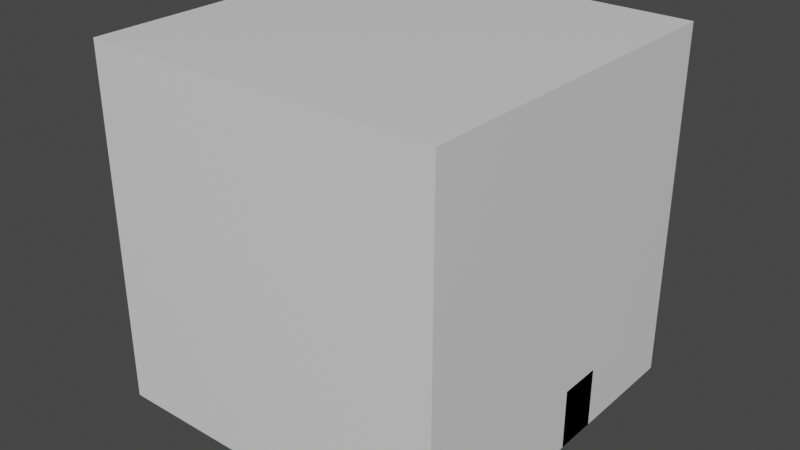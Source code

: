 # Source: quick.blend  (saved by Blender 3.2.14; exported with 4.5.12 LTS)
import bpy
from mathutils import Matrix  # noqa: F401  (used for matrix-valued properties, if any)

bpy.ops.wm.read_factory_settings(use_empty=True)
scene = bpy.context.scene
scene.name = 'Scene'

# ---- collections
col_maps = bpy.data.collections.new('maps'); scene.collection.children.link(col_maps)
col_map1 = bpy.data.collections.new('map1'); col_maps.children.link(col_map1)
col_player = bpy.data.collections.new('player'); scene.collection.children.link(col_player)
col_other = bpy.data.collections.new('Other'); scene.collection.children.link(col_other)

# ---- materials (node trees are filled in below, after node groups)
mat_material = bpy.data.materials.new('Material')
mat_material.alpha_threshold = 0.0
mat_material.use_transparent_shadow = False
mat_material.line_color = (0.0, 0.0, 0.0, 1.0)

# ---- material node trees
mat_material.use_nodes = True; mat_material.node_tree.nodes.clear()
_N = mat_material.node_tree.nodes; _L = mat_material.node_tree.links
n0 = _N.new('ShaderNodeOutputMaterial'); n0.name = 'Material Output'; n0.location = (300, 300)
n1 = _N.new('ShaderNodeBsdfPrincipled'); n1.name = 'Principled BSDF'; n1.location = (10, 300)
n1.distribution = 'GGX'
n1.subsurface_method = 'RANDOM_WALK_SKIN'
n1.inputs[2].default_value = 0.4
n1.inputs[3].default_value = 1.45
n1.inputs[27].default_value = (0.0, 0.0, 0.0, 1.0)
n1.inputs[28].default_value = 1.0
_L.new(n1.outputs[0], n0.inputs[0])
n0.is_active_output = True

# ---- world
world_world = bpy.data.worlds.new('World'); scene.world = world_world
world_world.use_nodes = True; world_world.node_tree.nodes.clear()
_N = world_world.node_tree.nodes; _L = world_world.node_tree.links
n0 = _N.new('ShaderNodeOutputWorld'); n0.name = 'World Output'; n0.location = (300, 300)
n1 = _N.new('ShaderNodeBackground'); n1.name = 'Background'; n1.location = (10, 300)
n1.inputs[0].default_value = (0.05088, 0.05088, 0.05088, 1.0)
_L.new(n1.outputs[0], n0.inputs[0])
n0.is_active_output = True
world_world.color = (0.05088, 0.05088, 0.05088)
world_world.use_sun_shadow = False
world_world.sun_shadow_jitter_overblur = 0.0

# ---- meshes
me_map1 = bpy.data.meshes.new('map1')
me_map1.from_pydata([(1.0, 1.0, 1.0), (1.0, 1.0, -1.0), (1.0, -1.0, 1.0), (1.0, -1.0, -1.0), (-1.0, 1.0, 1.0), (-1.0, 1.0, -1.0), (-1.0, -1.0, 1.0), (-1.0, -1.0, -1.0), (-1.0, 0.3184, -1.0), (-1.0, 0.3184, -0.6564), (-1.0, 0.4806, -1.0), (-1.0, 0.4806, -0.6564), (-0.3464, 0.3184, -1.0), (-0.3464, 0.3184, -0.6564), (-0.3464, 0.4806, -1.0), (-0.3464, 0.4806, -0.6564), (0.5883, 0.08132, -1.0), (0.5883, 0.08132, -0.659), (0.5883, 0.3295, -1.0), (0.5883, 0.3295, -0.659), (1.0, 0.08132, -1.0), (1.0, 0.08132, -0.659), (1.0, 0.3295, -1.0), (1.0, 0.3295, -0.659), (0.6185, 0.137, -0.659), (0.6185, 0.137, -0.4719), (0.6185, 0.2724, -0.659), (0.6185, 0.2724, -0.4719), (0.9351, 0.137, -0.659), (0.9351, 0.137, -0.4719), (0.9351, 0.2724, -0.659), (0.9351, 0.2724, -0.4719), (-1.0, 0.1044, -1.0), (-1.0, 0.1044, -0.8238), (-1.0, 0.308, -1.0), (-1.0, 0.308, -0.8238), (-0.7389, 0.1044, -1.0), (-0.7389, 0.1044, -0.8238), (-0.7389, 0.308, -1.0), (-0.7389, 0.308, -0.8238), (-1.0, -0.1599, -1.0), (-1.0, -0.1599, -0.9583), (-1.0, 0.06178, -1.0), (-1.0, 0.06178, -0.9583), (-0.7812, -0.1599, -1.0), (-0.7812, -0.1599, -0.9583), (-0.7812, 0.06178, -1.0), (-0.7812, 0.06178, -0.9583), (-0.5036, 0.3521, -0.6564), (-0.5036, 0.3521, -0.4551), (-0.5036, 0.4615, -0.6564), (-0.5036, 0.4615, -0.4551), (-0.4015, 0.3521, -0.6564), (-0.4015, 0.3521, -0.4551), (-0.4015, 0.4615, -0.6564), (-0.4015, 0.4615, -0.4551), (0.5895, 0.4385, -1.0), (0.5895, 0.4385, -0.7648), (0.5895, 1.0, -1.0), (0.5895, 1.0, -0.7648), (0.7548, 0.4385, -1.0), (0.7548, 0.4385, -0.7648), (0.7548, 1.0, -1.0), (0.7548, 1.0, -0.7648), (-0.08084, -0.592, -1.0), (-0.08084, -0.592, -0.6338), (1.0, -0.6699, -0.6338), (1.0, -0.6699, -1.0), (1.0, -0.592, -1.0), (1.0, -0.592, -0.6338), (-0.08084, -0.6699, -0.6338), (-0.08084, -0.6699, -1.0), (0.03886, -0.592, -0.7379), (0.03745, -0.592, -0.8137), (0.1216, -0.592, -0.8111), (0.1188, -0.592, -0.7357), (0.03886, -0.6699, -0.7379), (0.03745, -0.6699, -0.8137), (0.1216, -0.6699, -0.8111), (0.1188, -0.6699, -0.7357), (0.05136, -0.785, -1.0), (0.05136, -0.785, -0.8767), (0.05136, -0.6699, -1.0), (0.05136, -0.6699, -0.8767), (0.1753, -0.785, -1.0), (0.1753, -0.785, -0.8767), (0.1753, -0.6699, -1.0), (0.1753, -0.6699, -0.8767)], [], [(0, 4, 6, 2), (3, 2, 6, 7), (7, 6, 4, 5), (5, 1, 3, 7), (1, 0, 2, 3), (5, 4, 0, 1), (8, 9, 11, 10), (10, 11, 15, 14), (14, 15, 13, 12), (12, 13, 9, 8), (10, 14, 12, 8), (15, 11, 9, 13), (16, 17, 19, 18), (18, 19, 23, 22), (22, 23, 21, 20), (20, 21, 17, 16), (18, 22, 20, 16), (23, 19, 17, 21), (24, 25, 27, 26), (26, 27, 31, 30), (30, 31, 29, 28), (28, 29, 25, 24), (26, 30, 28, 24), (31, 27, 25, 29), (32, 33, 35, 34), (34, 35, 39, 38), (38, 39, 37, 36), (36, 37, 33, 32), (34, 38, 36, 32), (39, 35, 33, 37), (40, 41, 43, 42), (42, 43, 47, 46), (46, 47, 45, 44), (44, 45, 41, 40), (42, 46, 44, 40), (47, 43, 41, 45), (48, 49, 51, 50), (50, 51, 55, 54), (54, 55, 53, 52), (52, 53, 49, 48), (50, 54, 52, 48), (55, 51, 49, 53), (56, 57, 59, 58), (58, 59, 63, 62), (62, 63, 61, 60), (60, 61, 57, 56), (58, 62, 60, 56), (63, 59, 57, 61), (73, 72, 76, 77), (65, 64, 71, 70), (67, 66, 78, 77, 70, 71), (68, 64, 65, 73, 74, 69), (70, 77, 76, 79, 78, 66), (75, 74, 78, 79), (65, 69, 74, 75, 72, 73), (64, 68, 67, 71), (72, 75, 79, 76), (74, 73, 77, 78), (69, 65, 70, 66), (68, 69, 66, 67), (80, 81, 83, 82), (82, 83, 87, 86), (86, 87, 85, 84), (84, 85, 81, 80), (82, 86, 84, 80), (87, 83, 81, 85)])
_uv = me_map1.uv_layers.new(name='UVMap')
_uv.uv.foreach_set('vector', [0.625, 0.5, 0.875, 0.5, 0.875, 0.75, 0.625, 0.75, 0.375, 0.75, 0.625, 0.75, 0.625, 1.0, 0.375, 1.0, 0.375, 0.0, 0.625, 0.0, 0.625, 0.25, 0.375, 0.25, 0.125, 0.5, 0.375, 0.5, 0.375, 0.75, 0.125, 0.75, 0.375, 0.5, 0.625, 0.5, 0.625, 0.75, 0.375, 0.75, 0.375, 0.25, 0.625, 0.25, 0.625, 0.5, 0.375, 0.5, 0.375, 0.0, 0.625, 0.0, 0.625, 0.25, 0.375, 0.25, 0.375, 0.25, 0.625, 0.25, 0.625, 0.5, 0.375, 0.5, 0.375, 0.5, 0.625, 0.5, 0.625, 0.75, 0.375, 0.75, 0.375, 0.75, 0.625, 0.75, 0.625, 1.0, 0.375, 1.0, 0.125, 0.5, 0.375, 0.5, 0.375, 0.75, 0.125, 0.75, 0.625, 0.5, 0.875, 0.5, 0.875, 0.75, 0.625, 0.75, 0.375, 0.0, 0.625, 0.0, 0.625, 0.25, 0.375, 0.25, 0.375, 0.25, 0.625, 0.25, 0.625, 0.5, 0.375, 0.5, 0.375, 0.5, 0.625, 0.5, 0.625, 0.75, 0.375, 0.75, 0.375, 0.75, 0.625, 0.75, 0.625, 1.0, 0.375, 1.0, 0.125, 0.5, 0.375, 0.5, 0.375, 0.75, 0.125, 0.75, 0.625, 0.5, 0.875, 0.5, 0.875, 0.75, 0.625, 0.75, 0.375, 0.0, 0.625, 0.0, 0.625, 0.25, 0.375, 0.25, 0.375, 0.25, 0.625, 0.25, 0.625, 0.5, 0.375, 0.5, 0.375, 0.5, 0.625, 0.5, 0.625, 0.75, 0.375, 0.75, 0.375, 0.75, 0.625, 0.75, 0.625, 1.0, 0.375, 1.0, 0.125, 0.5, 0.375, 0.5, 0.375, 0.75, 0.125, 0.75, 0.625, 0.5, 0.875, 0.5, 0.875, 0.75, 0.625, 0.75, 0.375, 0.0, 0.625, 0.0, 0.625, 0.25, 0.375, 0.25, 0.375, 0.25, 0.625, 0.25, 0.625, 0.5, 0.375, 0.5, 0.375, 0.5, 0.625, 0.5, 0.625, 0.75, 0.375, 0.75, 0.375, 0.75, 0.625, 0.75, 0.625, 1.0, 0.375, 1.0, 0.125, 0.5, 0.375, 0.5, 0.375, 0.75, 0.125, 0.75, 0.625, 0.5, 0.875, 0.5, 0.875, 0.75, 0.625, 0.75, 0.375, 0.0, 0.625, 0.0, 0.625, 0.25, 0.375, 0.25, 0.375, 0.25, 0.625, 0.25, 0.625, 0.5, 0.375, 0.5, 0.375, 0.5, 0.625, 0.5, 0.625, 0.75, 0.375, 0.75, 0.375, 0.75, 0.625, 0.75, 0.625, 1.0, 0.375, 1.0, 0.125, 0.5, 0.375, 0.5, 0.375, 0.75, 0.125, 0.75, 0.625, 0.5, 0.875, 0.5, 0.875, 0.75, 0.625, 0.75, 0.375, 0.0, 0.625, 0.0, 0.625, 0.25, 0.375, 0.25, 0.375, 0.25, 0.625, 0.25, 0.625, 0.5, 0.375, 0.5, 0.375, 0.5, 0.625, 0.5, 0.625, 0.75, 0.375, 0.75, 0.375, 0.75, 0.625, 0.75, 0.625, 1.0, 0.375, 1.0, 0.125, 0.5, 0.375, 0.5, 0.375, 0.75, 0.125, 0.75, 0.625, 0.5, 0.875, 0.5, 0.875, 0.75, 0.625, 0.75, 0.375, 0.0, 0.625, 0.0, 0.625, 0.25, 0.375, 0.25, 0.375, 0.25, 0.625, 0.25, 0.625, 0.5, 0.375, 0.5, 0.375, 0.5, 0.625, 0.5, 0.625, 0.75, 0.375, 0.75, 0.375, 0.75, 0.625, 0.75, 0.625, 1.0, 0.375, 1.0, 0.125, 0.5, 0.375, 0.5, 0.375, 0.75, 0.125, 0.75, 0.625, 0.5, 0.875, 0.5, 0.875, 0.75, 0.625, 0.75, 0.5022, 0.9726, 0.5539, 0.9723, 0.5539, 0.9723, 0.5022, 0.9726, 0.625, 1.0, 0.375, 1.0, 0.375, 1.0, 0.625, 1.0, 0.375, 0.75, 0.625, 0.75, 0.5039, 0.9532, 0.5022, 0.9726, 0.625, 1.0, 0.375, 1.0, 0.375, 0.75, 0.375, 1.0, 0.625, 1.0, 0.5022, 0.9726, 0.5039, 0.9532, 0.625, 0.75, 0.625, 1.0, 0.5022, 0.9726, 0.5539, 0.9723, 0.5554, 0.9538, 0.5039, 0.9532, 0.625, 0.75, 0.5554, 0.9538, 0.5039, 0.9532, 0.5039, 0.9532, 0.5554, 0.9538, 0.625, 1.0, 0.625, 0.75, 0.5039, 0.9532, 0.5554, 0.9538, 0.5539, 0.9723, 0.5022, 0.9726, 0.375, 1.0, 0.375, 0.75, 0.375, 0.75, 0.375, 1.0, 0.5539, 0.9723, 0.5554, 0.9538, 0.5554, 0.9538, 0.5539, 0.9723, 0.5039, 0.9532, 0.5022, 0.9726, 0.5022, 0.9726, 0.5039, 0.9532, 0.625, 0.75, 0.625, 1.0, 0.625, 1.0, 0.625, 0.75, 0.375, 0.75, 0.625, 0.75, 0.625, 0.75, 0.375, 0.75, 0.375, 0.0, 0.625, 0.0, 0.625, 0.25, 0.375, 0.25, 0.375, 0.25, 0.625, 0.25, 0.625, 0.5, 0.375, 0.5, 0.375, 0.5, 0.625, 0.5, 0.625, 0.75, 0.375, 0.75, 0.375, 0.75, 0.625, 0.75, 0.625, 1.0, 0.375, 1.0, 0.125, 0.5, 0.375, 0.5, 0.375, 0.75, 0.125, 0.75, 0.625, 0.5, 0.875, 0.5, 0.875, 0.75, 0.625, 0.75])
me_map1.materials.append(mat_material)
me_map1.use_mirror_vertex_groups = False
me_map1.update()
me_player_collision = bpy.data.meshes.new('player_collision')
me_player_collision.from_pydata([(-1.0, -1.0, -1.0), (-1.0, -1.0, 1.0), (-1.0, 1.0, -1.0), (-1.0, 1.0, 1.0), (1.0, -1.0, -1.0), (1.0, -1.0, 1.0), (1.0, 1.0, -1.0), (1.0, 1.0, 1.0)], [], [(0, 1, 3, 2), (2, 3, 7, 6), (6, 7, 5, 4), (4, 5, 1, 0), (2, 6, 4, 0), (7, 3, 1, 5)])
_uv = me_player_collision.uv_layers.new(name='UVMap')
_uv.uv.foreach_set('vector', [0.375, 0.0, 0.625, 0.0, 0.625, 0.25, 0.375, 0.25, 0.375, 0.25, 0.625, 0.25, 0.625, 0.5, 0.375, 0.5, 0.375, 0.5, 0.625, 0.5, 0.625, 0.75, 0.375, 0.75, 0.375, 0.75, 0.625, 0.75, 0.625, 1.0, 0.375, 1.0, 0.125, 0.5, 0.375, 0.5, 0.375, 0.75, 0.125, 0.75, 0.625, 0.5, 0.875, 0.5, 0.875, 0.75, 0.625, 0.75])
me_player_collision.update()
me_player = bpy.data.meshes.new('player')
me_player.from_pydata([(-1.0, -1.0, -1.0), (-1.0, -1.0, 1.0), (-1.0, 1.0, -1.0), (-1.0, 1.0, 1.0), (1.0, -1.0, -1.0), (1.0, -1.0, 1.0), (1.0, 1.0, -1.0), (1.0, 1.0, 1.0)], [], [(0, 1, 3, 2), (2, 3, 7, 6), (6, 7, 5, 4), (4, 5, 1, 0), (2, 6, 4, 0), (7, 3, 1, 5)])
_uv = me_player.uv_layers.new(name='UVMap')
_uv.uv.foreach_set('vector', [0.375, 0.0, 0.625, 0.0, 0.625, 0.25, 0.375, 0.25, 0.375, 0.25, 0.625, 0.25, 0.625, 0.5, 0.375, 0.5, 0.375, 0.5, 0.625, 0.5, 0.625, 0.75, 0.375, 0.75, 0.375, 0.75, 0.625, 0.75, 0.625, 1.0, 0.375, 1.0, 0.125, 0.5, 0.375, 0.5, 0.375, 0.75, 0.125, 0.75, 0.625, 0.5, 0.875, 0.5, 0.875, 0.75, 0.625, 0.75])
me_player.update()
me_box = bpy.data.meshes.new('box')
me_box.from_pydata([(-1.0, -1.0, -1.0), (-1.0, -1.0, 1.0), (-1.0, 1.0, -1.0), (-1.0, 1.0, 1.0), (1.0, -1.0, -1.0), (1.0, -1.0, 1.0), (1.0, 1.0, -1.0), (1.0, 1.0, 1.0)], [], [(0, 1, 3, 2), (2, 3, 7, 6), (6, 7, 5, 4), (4, 5, 1, 0), (2, 6, 4, 0), (7, 3, 1, 5)])
_uv = me_box.uv_layers.new(name='UVMap')
_uv.uv.foreach_set('vector', [0.375, 0.0, 0.625, 0.0, 0.625, 0.25, 0.375, 0.25, 0.375, 0.25, 0.625, 0.25, 0.625, 0.5, 0.375, 0.5, 0.375, 0.5, 0.625, 0.5, 0.625, 0.75, 0.375, 0.75, 0.375, 0.75, 0.625, 0.75, 0.625, 1.0, 0.375, 1.0, 0.125, 0.5, 0.375, 0.5, 0.375, 0.75, 0.125, 0.75, 0.625, 0.5, 0.875, 0.5, 0.875, 0.75, 0.625, 0.75])
me_box.update()

# ---- objects
ob_map1 = bpy.data.objects.new('map1', me_map1)
ob_player_collision = bpy.data.objects.new('player_collision', me_player_collision)
ob_player = bpy.data.objects.new('player', me_player)
ob_box = bpy.data.objects.new('box', me_box)

# ---- transforms, parenting, visibility, modifiers, constraints
ob_map1.location = (0.0, 0.0, 49.96)
ob_map1.scale = (50.0, 50.0, 50.0)
ob_map1.lock_rotations_4d = False
ob_map1.empty_display_type = 'ARROWS'
ob_map1.lineart.crease_threshold = 0.0
ob_player_collision.location = (0.0, 0.0, 0.0)
ob_player_collision.scale = (1.0, 1.0, 2.994)
ob_player.location = (0.0, 0.0, 0.0)
ob_player.scale = (1.0, 1.0, 3.372)
ob_box.location = (0.0, 0.0, 0.0)

# ---- collection membership
col_map1.objects.link(ob_map1)
col_player.objects.link(ob_player_collision)
col_player.objects.link(ob_player)
col_other.objects.link(ob_box)

# ---- scene / render settings (as saved in the file)
scene.frame_start = 1; scene.frame_end = 250; scene.frame_set(1)
scene.render.engine = 'BLENDER_EEVEE_NEXT'
scene.cycles.sampling_pattern = 'TABULATED_SOBOL'
scene.cycles.use_light_tree = False
scene.view_settings.view_transform = 'Filmic'
bpy.context.view_layer.update()

# ---- added for rendering (the .blend has no active camera and no usable light): camera, sun
cam_auto = bpy.data.cameras.new('AutoCamera')
cam_auto.lens = 50.0
cam_auto.sensor_width = 36.0
cam_auto.clip_end = 2843.99
ob_auto_camera = bpy.data.objects.new('AutoCamera', cam_auto)
scene.collection.objects.link(ob_auto_camera)
ob_auto_camera.location = (162.051, -194.462, 177.933)
ob_auto_camera.rotation_euler = (1.09748, -7.21219e-08, 0.694738)
scene.camera = ob_auto_camera
light_auto_sun = bpy.data.lights.new('AutoSun', 'SUN')
light_auto_sun.energy = 3.0
light_auto_sun.angle = 0.0523599
ob_auto_sun = bpy.data.objects.new('AutoSun', light_auto_sun)
scene.collection.objects.link(ob_auto_sun)
ob_auto_sun.rotation_euler = (0.872665, 0.174533, 0.523599)
bpy.context.view_layer.update()

